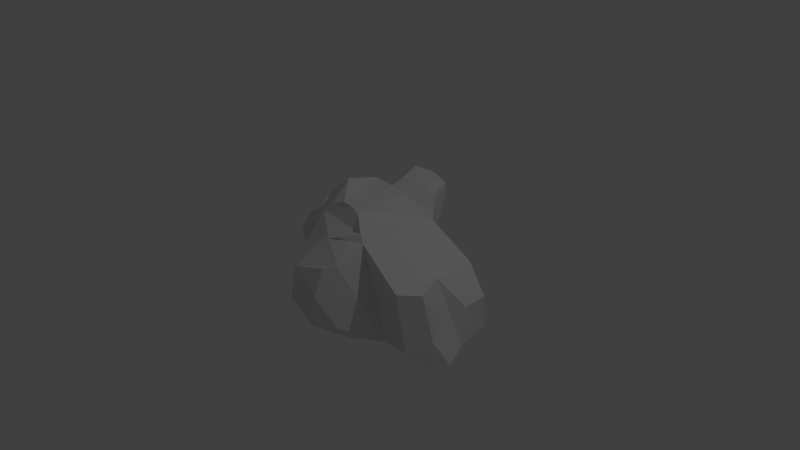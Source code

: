# Source: asteroid.blend  (saved by Blender 2.76.0; exported with 4.5.12 LTS)
import bpy
from mathutils import Matrix  # noqa: F401  (used for matrix-valued properties, if any)

bpy.ops.wm.read_factory_settings(use_empty=True)
scene = bpy.context.scene
scene.name = 'Scene'

# ---- collections
col_collection_1 = bpy.data.collections.new('Collection 1'); scene.collection.children.link(col_collection_1)

# ---- materials (node trees are filled in below, after node groups)
mat_material = bpy.data.materials.new('Material')
mat_material.alpha_threshold = 0.0
mat_material.use_transparent_shadow = False
mat_material.roughness = 0.5
mat_material.line_color = (0.0, 0.0, 0.0, 1.0)

# ---- material node trees

# ---- world
world_world = bpy.data.worlds.new('World'); scene.world = world_world
world_world.color = (0.05088, 0.05088, 0.05088)
world_world.use_sun_shadow = False
world_world.sun_shadow_jitter_overblur = 0.0
world_world.cycles.sampling_method = 'MANUAL'
world_world.cycles.sample_map_resolution = 256

# ---- cameras
cam_camera = bpy.data.cameras.new('Camera')
cam_camera.clip_end = 100.0
cam_camera.lens = 35.0
cam_camera.sensor_width = 32.0
cam_camera.sensor_height = 18.0
cam_camera.ortho_scale = 7.314
cam_camera.dof.focus_distance = 0.0
cam_camera.dof.aperture_fstop = 128.0

# ---- lights
light_lamp = bpy.data.lights.new('Lamp', 'POINT')
light_lamp.transmission_factor = 0.0
light_lamp.cutoff_distance = 30.0
light_lamp.energy = 100.0
light_lamp.shadow_buffer_clip_start = 1.001
light_lamp.shadow_soft_size = 0.1
light_lamp.shadow_maximum_resolution = 0.006
light_lamp.use_absolute_resolution = True
light_lamp.cycles.use_multiple_importance_sampling = False

# ---- meshes
me_cube = bpy.data.meshes.new('Cube')
me_cube.from_pydata([(0.7893, 0.634, -0.4696), (0.9186, -0.6817, -0.574), (-0.01671, -0.8429, 0.5098), (-0.5794, 0.5688, -0.3398), (0.5701, 0.5013, 0.5135), (0.4978, -0.595, 0.5474), (-0.337, -1.006, -0.4888), (-0.4593, 0.5028, 0.5159), (1.294, 0.6119, -0.3092), (1.55, -0.3128, -0.2119), (1.276, 0.4258, 0.2321), (1.366, -0.2338, 0.2962), (1.42, -0.7918, -0.4528), (1.294, -0.8134, 0.2815), (1.61, -0.5487, -0.3099), (1.497, -0.5922, 0.2636), (1.402, 0.3266, -0.7765), (1.489, -0.2947, -0.8292), (1.588, 0.3841, -0.5213), (1.671, -0.1181, -0.5424), (1.589, 0.351, -0.08905), (1.615, -0.003164, -0.07977), (1.748, -0.395, -0.6459), (1.651, -0.5582, -0.7934), (0.356, -1.242, -0.3259), (0.4062, -0.7868, -0.7209), (0.3341, -1.096, 0.3472), (0.4526, -0.9653, 0.3789), (0.1707, 0.9573, 0.07952), (-0.435, 0.89, 0.2005), (0.2125, 0.9091, 0.6254), (-0.3395, 0.8484, 0.7142), (0.02548, 1.226, 0.1888), (-0.4812, 1.144, 0.3412), (0.1276, 1.182, 0.675), (-0.3618, 1.109, 0.7981), (-0.244, 1.262, 0.2912), (0.05213, 1.281, 0.4476), (-0.4244, 1.201, 0.5872), (-0.1294, 1.222, 0.7434), (-0.1924, 1.29, 0.5231), (0.3412, 0.2344, 0.9052), (0.2531, -0.4235, 0.8459), (-0.1976, 0.2622, 0.9355), (-0.195, -0.4729, 0.8178), (0.5755, -1.096, -0.3729), (-1.077, 0.3616, -0.3593), (0.3482, -1.239, 0.02488), (-0.9903, 0.3379, 0.3636), (-1.169, -0.05915, -0.3092), (-0.4685, -0.7118, 0.1935), (-1.171, 0.322, -0.03334), (-1.129, -0.07425, 0.3219), (-1.211, -0.05727, -0.02725), (-1.357, 0.1706, -0.355), (-1.302, 0.3343, -0.3461), (-1.34, 0.3356, -0.1874), (-1.391, 0.1732, -0.1911), (0.6823, -0.03822, -0.7822), (0.1011, 0.4985, -0.7136), (-0.002538, -0.6372, -0.824), (-0.5402, -0.1121, -0.6862), (0.03715, -0.07546, -0.9086), (-0.2821, -0.5248, -0.9658), (-0.5877, -0.5652, -0.8042), (-0.5522, -0.2691, -0.94), (-0.2751, -0.2692, -1.0), (-0.1311, -1.235, -0.175), (-0.09709, -1.16, 0.2418), (0.09343, -1.115, -0.5332), (-0.00427, -0.4533, 0.8853), (-0.3183, -0.1044, 0.995), (-0.4437, 0.3185, 0.7786), (0.3792, -0.5603, 0.7485), (-1.061, 0.1256, 0.4422), (-0.7813, 0.3584, 0.492), (0.2093, -0.7562, 0.5946), (-0.2955, -0.8276, 0.3897), (-0.8011, -0.1789, 0.4376), (-0.3919, -0.5926, 0.5951), (-0.9921, -0.3839, 0.2746), (-0.9573, -0.01764, 0.4314), (-0.6127, -0.1312, 0.7507), (-0.09965, -0.4631, 0.8516), (0.3162, -0.4919, 0.7972), (0.09629, -0.7995, 0.5522), (-0.382, -0.7697, 0.2916), (-0.2935, -0.5328, 0.7065), (0.1244, -0.4384, 0.8656), (0.4385, -0.5776, 0.6479), (0.3535, -0.6756, 0.571), (-0.1561, -0.8352, 0.4497), (-0.4302, -0.6522, 0.3943), (-0.5598, 0.2283, -0.513), (-1.123, 0.1512, -0.3343), (-0.8282, 0.4652, -0.3496), (-0.1698, -0.8215, -0.6564), (-0.8396, -0.3845, 0.08313), (-1.19, -0.05821, -0.1682), (-1.17, -0.06576, 0.1473), (-0.4349, -0.545, -0.885), (-0.57, -0.4172, -0.8721), (-0.5462, -0.1906, -0.8131), (-0.1423, -0.581, -0.8949), (-0.4028, -0.8588, -0.1476), (-0.8187, -0.3855, -0.05784), (-1.06, -0.2291, 0.2982), (-0.5044, -0.4119, -0.2463), (-0.5281, -0.6385, -0.3054), (-0.7303, -0.5478, 0.234), (-0.5372, -0.4145, -0.5592), (-0.95, -0.3068, 0.1907)], [], [(61, 62, 66, 65, 102), (78, 7, 75, 81), (0, 4, 10, 8), (50, 78, 81, 80, 109), (80, 81, 74, 52, 106), (4, 0, 28, 30), (14, 12, 23, 22), (8, 10, 20, 18), (4, 5, 11, 10), (9, 14, 22, 19), (13, 12, 14, 15), (9, 11, 15, 14), (11, 5, 13, 15), (5, 1, 12, 13), (18, 20, 21, 19), (17, 16, 18, 19), (17, 19, 22, 23), (1, 58, 0, 16, 17), (12, 1, 17, 23), (11, 9, 19, 21), (0, 8, 18, 16), (10, 11, 21, 20), (1, 5, 27, 45), (45, 47, 24), (45, 27, 47), (47, 27, 26), (31, 30, 34, 39, 35), (7, 4, 30, 31), (3, 7, 31, 29), (0, 59, 3, 29, 28), (40, 36, 33, 38), (30, 28, 32, 37, 34), (29, 31, 35, 38, 33), (28, 29, 33, 36, 32), (39, 40, 38, 35), (34, 37, 40, 39), (37, 32, 36, 40), (70, 71, 44, 83), (4, 7, 72, 43, 41), (6, 96, 60, 25, 69), (5, 4, 41, 42, 84, 73, 89), (53, 99, 52, 74, 48, 51), (7, 3, 95, 46, 51, 48, 75), (50, 104, 6, 69, 67), (67, 69, 45, 24), (46, 94, 49, 54, 55), (47, 26, 68), (67, 47, 68), (54, 57, 56, 55), (49, 98, 53, 57, 54), (53, 51, 56, 57), (51, 46, 55, 56), (59, 62, 61, 93, 3), (0, 58, 62, 59), (58, 1, 25, 60, 62), (101, 100, 64), (62, 60, 103, 63, 66), (67, 68, 50), (2, 91, 77, 86, 50, 68), (27, 2, 68), (27, 68, 26), (82, 79, 87, 44, 71), (69, 25, 1, 45), (81, 75, 48, 74), (24, 47, 67), (5, 90, 76, 85, 2, 27), (50, 86, 77, 91, 2, 85, 76, 90, 5, 89, 73, 84, 42, 88, 70, 83, 44, 87, 79, 92), (3, 93, 61, 107, 50, 105, 49, 94, 46, 95), (50, 97, 105), (111, 106, 52, 99), (60, 96, 6, 104, 50, 108, 64, 100, 63, 103), (110, 102, 65, 101), (72, 82, 71, 43), (7, 78, 82, 72), (78, 50, 92, 79, 82), (41, 43, 71, 70, 88, 42), (108, 110, 101, 64), (50, 107, 110, 108), (107, 61, 102, 110), (97, 111, 99, 53), (50, 109, 111, 97), (109, 80, 106, 111), (105, 98, 49), (105, 97, 98), (97, 53, 98), (66, 63, 100, 101, 65)])
me_cube.materials.append(mat_material)
me_cube.use_remesh_preserve_volume = False
me_cube.use_remesh_preserve_attributes = False
me_cube.use_mirror_vertex_groups = False
me_cube.update()

# ---- objects
ob_cube = bpy.data.objects.new('Cube', me_cube)
ob_lamp = bpy.data.objects.new('Lamp', light_lamp)
ob_camera = bpy.data.objects.new('Camera', cam_camera)

# ---- transforms, parenting, visibility, modifiers, constraints
ob_cube.location = (0.0, 0.0, 0.0)
ob_cube.lock_rotations_4d = False
ob_cube.empty_display_type = 'ARROWS'
ob_cube.lineart.crease_threshold = 0.0
ob_lamp.location = (4.076, 1.005, 5.904)
ob_lamp.rotation_euler = (0.6503, 0.05522, 1.866)
ob_lamp.lock_rotations_4d = False
ob_lamp.empty_display_type = 'ARROWS'
ob_lamp.color = (0.0, 0.0, 0.0, 0.0)
ob_lamp.lineart.crease_threshold = 0.0
ob_camera.location = (7.481, -6.508, 5.344)
ob_camera.rotation_euler = (1.109, 0.01082, 0.8149)
ob_camera.lock_rotations_4d = False
ob_camera.empty_display_type = 'ARROWS'
ob_camera.color = (0.0, 0.0, 0.0, 0.0)
ob_camera.display_type = 'WIRE'
ob_camera.lineart.crease_threshold = 0.0

# ---- collection membership
col_collection_1.objects.link(ob_cube)
col_collection_1.objects.link(ob_lamp)
col_collection_1.objects.link(ob_camera)

# ---- scene / render settings (as saved in the file)
scene.camera = ob_camera
scene.frame_start = 1; scene.frame_end = 250; scene.frame_set(1)
scene.render.engine = 'BLENDER_EEVEE_NEXT'
scene.render.resolution_percentage = 50
scene.render.dither_intensity = 0.0
scene.cycles.use_denoising = False
scene.cycles.samples = 10
scene.cycles.sampling_pattern = 'TABULATED_SOBOL'
scene.cycles.light_sampling_threshold = 0.0
scene.cycles.use_adaptive_sampling = False
scene.cycles.use_light_tree = False
scene.cycles.blur_glossy = 0.0
scene.cycles.pixel_filter_type = 'GAUSSIAN'
scene.cycles.sample_clamp_indirect = 0.0
scene.view_settings.view_transform = 'Standard'
bpy.context.view_layer.update()
